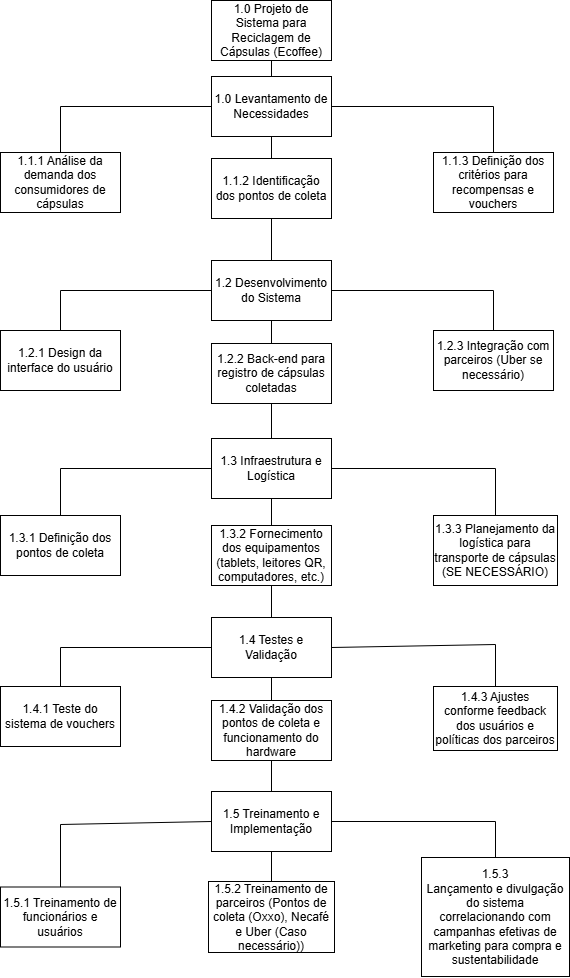

The diagram above was exported from draw.io. Its source (the exported page's mxGraphModel, read from the mxfile embedded in the PNG):
<mxGraphModel dx="2087" dy="1367" grid="0" gridSize="10" guides="1" tooltips="1" connect="1" arrows="0" fold="1" page="0" pageScale="1" pageWidth="827" pageHeight="1169" math="0" shadow="0">
  <root>
    <mxCell id="0" />
    <mxCell id="1" parent="0" />
    <mxCell id="qWBX1nw5nNgjJxwkkeQn-27" style="edgeStyle=none;shape=connector;curved=0;rounded=0;orthogonalLoop=1;jettySize=auto;html=1;exitX=0.5;exitY=1;exitDx=0;exitDy=0;entryX=0.5;entryY=0;entryDx=0;entryDy=0;shadow=0;strokeColor=default;align=center;verticalAlign=middle;fontFamily=Helvetica;fontSize=12;fontColor=default;labelBackgroundColor=default;endArrow=none;flowAnimation=0;startFill=0;" edge="1" parent="1" source="qWBX1nw5nNgjJxwkkeQn-1" target="qWBX1nw5nNgjJxwkkeQn-2">
      <mxGeometry relative="1" as="geometry" />
    </mxCell>
    <mxCell id="qWBX1nw5nNgjJxwkkeQn-1" value="1.0 Projeto de Sistema para Reciclagem de Cápsulas (Ecoffee)" style="rounded=0;whiteSpace=wrap;html=1;strokeColor=default;" vertex="1" parent="1">
      <mxGeometry x="137" y="-127" width="120" height="60" as="geometry" />
    </mxCell>
    <mxCell id="qWBX1nw5nNgjJxwkkeQn-28" style="edgeStyle=none;shape=connector;curved=0;rounded=0;orthogonalLoop=1;jettySize=auto;html=1;exitX=0.5;exitY=1;exitDx=0;exitDy=0;entryX=0.5;entryY=0;entryDx=0;entryDy=0;shadow=0;strokeColor=default;align=center;verticalAlign=middle;fontFamily=Helvetica;fontSize=12;fontColor=default;labelBackgroundColor=default;endArrow=none;flowAnimation=0;startFill=0;" edge="1" parent="1" source="qWBX1nw5nNgjJxwkkeQn-2" target="qWBX1nw5nNgjJxwkkeQn-4">
      <mxGeometry relative="1" as="geometry" />
    </mxCell>
    <mxCell id="qWBX1nw5nNgjJxwkkeQn-29" style="edgeStyle=none;shape=connector;curved=0;rounded=0;orthogonalLoop=1;jettySize=auto;html=1;exitX=1;exitY=0.5;exitDx=0;exitDy=0;entryX=0.5;entryY=0;entryDx=0;entryDy=0;shadow=0;strokeColor=default;align=center;verticalAlign=middle;fontFamily=Helvetica;fontSize=12;fontColor=default;labelBackgroundColor=default;endArrow=none;flowAnimation=0;startFill=0;" edge="1" parent="1" source="qWBX1nw5nNgjJxwkkeQn-2" target="qWBX1nw5nNgjJxwkkeQn-5">
      <mxGeometry relative="1" as="geometry">
        <Array as="points">
          <mxPoint x="419" y="-21" />
        </Array>
      </mxGeometry>
    </mxCell>
    <mxCell id="qWBX1nw5nNgjJxwkkeQn-30" style="edgeStyle=none;shape=connector;curved=0;rounded=0;orthogonalLoop=1;jettySize=auto;html=1;exitX=0;exitY=0.5;exitDx=0;exitDy=0;entryX=0.5;entryY=0;entryDx=0;entryDy=0;shadow=0;strokeColor=default;align=center;verticalAlign=middle;fontFamily=Helvetica;fontSize=12;fontColor=default;labelBackgroundColor=default;endArrow=none;flowAnimation=0;startFill=0;" edge="1" parent="1" source="qWBX1nw5nNgjJxwkkeQn-2" target="qWBX1nw5nNgjJxwkkeQn-3">
      <mxGeometry relative="1" as="geometry">
        <Array as="points">
          <mxPoint x="-14" y="-21" />
        </Array>
      </mxGeometry>
    </mxCell>
    <mxCell id="qWBX1nw5nNgjJxwkkeQn-2" value="1.0 Levantamento de Necessidades" style="rounded=0;whiteSpace=wrap;html=1;" vertex="1" parent="1">
      <mxGeometry x="137" y="-51" width="120" height="60" as="geometry" />
    </mxCell>
    <mxCell id="qWBX1nw5nNgjJxwkkeQn-3" value="1.1.1 Análise da demanda dos consumidores de cápsulas" style="rounded=0;whiteSpace=wrap;html=1;" vertex="1" parent="1">
      <mxGeometry x="-74" y="25" width="120" height="60" as="geometry" />
    </mxCell>
    <mxCell id="qWBX1nw5nNgjJxwkkeQn-31" style="edgeStyle=none;shape=connector;curved=0;rounded=0;orthogonalLoop=1;jettySize=auto;html=1;exitX=0.5;exitY=1;exitDx=0;exitDy=0;entryX=0.5;entryY=0;entryDx=0;entryDy=0;shadow=0;strokeColor=default;align=center;verticalAlign=middle;fontFamily=Helvetica;fontSize=12;fontColor=default;labelBackgroundColor=default;endArrow=none;flowAnimation=0;startFill=0;" edge="1" parent="1" source="qWBX1nw5nNgjJxwkkeQn-4" target="qWBX1nw5nNgjJxwkkeQn-6">
      <mxGeometry relative="1" as="geometry" />
    </mxCell>
    <mxCell id="qWBX1nw5nNgjJxwkkeQn-4" value="1.1.2 Identificação dos pontos de coleta" style="rounded=0;whiteSpace=wrap;html=1;" vertex="1" parent="1">
      <mxGeometry x="137" y="31" width="120" height="60" as="geometry" />
    </mxCell>
    <mxCell id="qWBX1nw5nNgjJxwkkeQn-5" value="1.1.3 Definição dos critérios para recompensas e vouchers" style="rounded=0;whiteSpace=wrap;html=1;" vertex="1" parent="1">
      <mxGeometry x="359" y="25" width="120" height="60" as="geometry" />
    </mxCell>
    <mxCell id="qWBX1nw5nNgjJxwkkeQn-32" style="edgeStyle=none;shape=connector;curved=0;rounded=0;orthogonalLoop=1;jettySize=auto;html=1;exitX=1;exitY=0.5;exitDx=0;exitDy=0;entryX=0.5;entryY=0;entryDx=0;entryDy=0;shadow=0;strokeColor=default;align=center;verticalAlign=middle;fontFamily=Helvetica;fontSize=12;fontColor=default;labelBackgroundColor=default;endArrow=none;flowAnimation=0;startFill=0;" edge="1" parent="1" source="qWBX1nw5nNgjJxwkkeQn-6" target="qWBX1nw5nNgjJxwkkeQn-9">
      <mxGeometry relative="1" as="geometry">
        <Array as="points">
          <mxPoint x="419" y="163" />
        </Array>
      </mxGeometry>
    </mxCell>
    <mxCell id="qWBX1nw5nNgjJxwkkeQn-33" style="edgeStyle=none;shape=connector;curved=0;rounded=0;orthogonalLoop=1;jettySize=auto;html=1;exitX=0;exitY=0.5;exitDx=0;exitDy=0;entryX=0.5;entryY=0;entryDx=0;entryDy=0;shadow=0;strokeColor=default;align=center;verticalAlign=middle;fontFamily=Helvetica;fontSize=12;fontColor=default;labelBackgroundColor=default;endArrow=none;flowAnimation=0;startFill=0;" edge="1" parent="1" source="qWBX1nw5nNgjJxwkkeQn-6" target="qWBX1nw5nNgjJxwkkeQn-7">
      <mxGeometry relative="1" as="geometry">
        <Array as="points">
          <mxPoint x="-14" y="163" />
        </Array>
      </mxGeometry>
    </mxCell>
    <mxCell id="qWBX1nw5nNgjJxwkkeQn-34" style="edgeStyle=none;shape=connector;curved=0;rounded=0;orthogonalLoop=1;jettySize=auto;html=1;exitX=0.5;exitY=1;exitDx=0;exitDy=0;entryX=0.5;entryY=0;entryDx=0;entryDy=0;shadow=0;strokeColor=default;align=center;verticalAlign=middle;fontFamily=Helvetica;fontSize=12;fontColor=default;labelBackgroundColor=default;endArrow=none;flowAnimation=0;startFill=0;" edge="1" parent="1" source="qWBX1nw5nNgjJxwkkeQn-6" target="qWBX1nw5nNgjJxwkkeQn-8">
      <mxGeometry relative="1" as="geometry" />
    </mxCell>
    <mxCell id="qWBX1nw5nNgjJxwkkeQn-6" value="1.2 Desenvolvimento do Sistema" style="rounded=0;whiteSpace=wrap;html=1;" vertex="1" parent="1">
      <mxGeometry x="137" y="133" width="120" height="60" as="geometry" />
    </mxCell>
    <mxCell id="qWBX1nw5nNgjJxwkkeQn-7" value="1.2.1 Design da interface do usuário" style="rounded=0;whiteSpace=wrap;html=1;" vertex="1" parent="1">
      <mxGeometry x="-74" y="203" width="120" height="60" as="geometry" />
    </mxCell>
    <mxCell id="qWBX1nw5nNgjJxwkkeQn-35" style="edgeStyle=none;shape=connector;curved=0;rounded=0;orthogonalLoop=1;jettySize=auto;html=1;exitX=0.5;exitY=1;exitDx=0;exitDy=0;entryX=0.5;entryY=0;entryDx=0;entryDy=0;shadow=0;strokeColor=default;align=center;verticalAlign=middle;fontFamily=Helvetica;fontSize=12;fontColor=default;labelBackgroundColor=default;endArrow=none;flowAnimation=0;startFill=0;" edge="1" parent="1" source="qWBX1nw5nNgjJxwkkeQn-8" target="qWBX1nw5nNgjJxwkkeQn-10">
      <mxGeometry relative="1" as="geometry" />
    </mxCell>
    <mxCell id="qWBX1nw5nNgjJxwkkeQn-8" value="1.2.2 Back-end para registro de cápsulas coletadas" style="rounded=0;whiteSpace=wrap;html=1;" vertex="1" parent="1">
      <mxGeometry x="137" y="216" width="120" height="60" as="geometry" />
    </mxCell>
    <mxCell id="qWBX1nw5nNgjJxwkkeQn-9" value="1.2.3 Integração com parceiros (Uber se necessário)" style="rounded=0;whiteSpace=wrap;html=1;" vertex="1" parent="1">
      <mxGeometry x="359" y="203" width="120" height="60" as="geometry" />
    </mxCell>
    <mxCell id="qWBX1nw5nNgjJxwkkeQn-36" style="edgeStyle=none;shape=connector;curved=0;rounded=0;orthogonalLoop=1;jettySize=auto;html=1;exitX=0;exitY=0.5;exitDx=0;exitDy=0;entryX=0.5;entryY=0;entryDx=0;entryDy=0;shadow=0;strokeColor=default;align=center;verticalAlign=middle;fontFamily=Helvetica;fontSize=12;fontColor=default;labelBackgroundColor=default;endArrow=none;flowAnimation=0;startFill=0;" edge="1" parent="1" source="qWBX1nw5nNgjJxwkkeQn-10" target="qWBX1nw5nNgjJxwkkeQn-11">
      <mxGeometry relative="1" as="geometry">
        <Array as="points">
          <mxPoint x="-14" y="341" />
        </Array>
      </mxGeometry>
    </mxCell>
    <mxCell id="qWBX1nw5nNgjJxwkkeQn-37" style="edgeStyle=none;shape=connector;curved=0;rounded=0;orthogonalLoop=1;jettySize=auto;html=1;exitX=1;exitY=0.5;exitDx=0;exitDy=0;entryX=0.5;entryY=0;entryDx=0;entryDy=0;shadow=0;strokeColor=default;align=center;verticalAlign=middle;fontFamily=Helvetica;fontSize=12;fontColor=default;labelBackgroundColor=default;endArrow=none;flowAnimation=0;startFill=0;" edge="1" parent="1" source="qWBX1nw5nNgjJxwkkeQn-10" target="qWBX1nw5nNgjJxwkkeQn-13">
      <mxGeometry relative="1" as="geometry">
        <Array as="points">
          <mxPoint x="421" y="341" />
        </Array>
      </mxGeometry>
    </mxCell>
    <mxCell id="qWBX1nw5nNgjJxwkkeQn-38" style="edgeStyle=none;shape=connector;curved=0;rounded=0;orthogonalLoop=1;jettySize=auto;html=1;exitX=0.5;exitY=1;exitDx=0;exitDy=0;entryX=0.5;entryY=0;entryDx=0;entryDy=0;shadow=0;strokeColor=default;align=center;verticalAlign=middle;fontFamily=Helvetica;fontSize=12;fontColor=default;labelBackgroundColor=default;endArrow=none;flowAnimation=0;startFill=0;" edge="1" parent="1" source="qWBX1nw5nNgjJxwkkeQn-10" target="qWBX1nw5nNgjJxwkkeQn-12">
      <mxGeometry relative="1" as="geometry" />
    </mxCell>
    <mxCell id="qWBX1nw5nNgjJxwkkeQn-10" value="1.3 Infraestrutura e Logística" style="rounded=0;whiteSpace=wrap;html=1;" vertex="1" parent="1">
      <mxGeometry x="137" y="311" width="120" height="60" as="geometry" />
    </mxCell>
    <mxCell id="qWBX1nw5nNgjJxwkkeQn-11" value="1.3.1 Definição dos pontos de coleta" style="rounded=0;whiteSpace=wrap;html=1;" vertex="1" parent="1">
      <mxGeometry x="-74" y="388" width="120" height="60" as="geometry" />
    </mxCell>
    <mxCell id="qWBX1nw5nNgjJxwkkeQn-39" style="edgeStyle=none;shape=connector;curved=0;rounded=0;orthogonalLoop=1;jettySize=auto;html=1;exitX=0.5;exitY=1;exitDx=0;exitDy=0;shadow=0;strokeColor=default;align=center;verticalAlign=middle;fontFamily=Helvetica;fontSize=12;fontColor=default;labelBackgroundColor=default;endArrow=none;flowAnimation=0;startFill=0;" edge="1" parent="1" source="qWBX1nw5nNgjJxwkkeQn-12" target="qWBX1nw5nNgjJxwkkeQn-14">
      <mxGeometry relative="1" as="geometry" />
    </mxCell>
    <mxCell id="qWBX1nw5nNgjJxwkkeQn-12" value="1.3.2 Fornecimento dos equipamentos (tablets, leitores QR, computadores, etc.)" style="rounded=0;whiteSpace=wrap;html=1;" vertex="1" parent="1">
      <mxGeometry x="137" y="398" width="120" height="60" as="geometry" />
    </mxCell>
    <mxCell id="qWBX1nw5nNgjJxwkkeQn-13" value="1.3.3 Planejamento da logística para transporte de cápsulas (SE NECESSÁRIO)" style="rounded=0;whiteSpace=wrap;html=1;" vertex="1" parent="1">
      <mxGeometry x="359" y="388" width="124" height="70" as="geometry" />
    </mxCell>
    <mxCell id="qWBX1nw5nNgjJxwkkeQn-41" style="edgeStyle=none;shape=connector;curved=0;rounded=0;orthogonalLoop=1;jettySize=auto;html=1;exitX=1;exitY=0.5;exitDx=0;exitDy=0;entryX=0.5;entryY=0;entryDx=0;entryDy=0;shadow=0;strokeColor=default;align=center;verticalAlign=middle;fontFamily=Helvetica;fontSize=12;fontColor=default;labelBackgroundColor=default;endArrow=none;flowAnimation=0;startFill=0;" edge="1" parent="1" source="qWBX1nw5nNgjJxwkkeQn-14" target="qWBX1nw5nNgjJxwkkeQn-17">
      <mxGeometry relative="1" as="geometry">
        <Array as="points">
          <mxPoint x="421" y="517" />
        </Array>
      </mxGeometry>
    </mxCell>
    <mxCell id="qWBX1nw5nNgjJxwkkeQn-42" style="edgeStyle=none;shape=connector;curved=0;rounded=0;orthogonalLoop=1;jettySize=auto;html=1;exitX=0;exitY=0.5;exitDx=0;exitDy=0;entryX=0.5;entryY=0;entryDx=0;entryDy=0;shadow=0;strokeColor=default;align=center;verticalAlign=middle;fontFamily=Helvetica;fontSize=12;fontColor=default;labelBackgroundColor=default;endArrow=none;flowAnimation=0;startFill=0;" edge="1" parent="1" source="qWBX1nw5nNgjJxwkkeQn-14" target="qWBX1nw5nNgjJxwkkeQn-15">
      <mxGeometry relative="1" as="geometry">
        <Array as="points">
          <mxPoint x="-14" y="520" />
        </Array>
      </mxGeometry>
    </mxCell>
    <mxCell id="qWBX1nw5nNgjJxwkkeQn-43" style="edgeStyle=none;shape=connector;curved=0;rounded=0;orthogonalLoop=1;jettySize=auto;html=1;exitX=0.5;exitY=1;exitDx=0;exitDy=0;entryX=0.5;entryY=0;entryDx=0;entryDy=0;shadow=0;strokeColor=default;align=center;verticalAlign=middle;fontFamily=Helvetica;fontSize=12;fontColor=default;labelBackgroundColor=default;endArrow=none;flowAnimation=0;startFill=0;" edge="1" parent="1" source="qWBX1nw5nNgjJxwkkeQn-14" target="qWBX1nw5nNgjJxwkkeQn-16">
      <mxGeometry relative="1" as="geometry" />
    </mxCell>
    <mxCell id="qWBX1nw5nNgjJxwkkeQn-14" value="1.4 Testes e Validação" style="rounded=0;whiteSpace=wrap;html=1;" vertex="1" parent="1">
      <mxGeometry x="137" y="490" width="120" height="60" as="geometry" />
    </mxCell>
    <mxCell id="qWBX1nw5nNgjJxwkkeQn-15" value="1.4.1 Teste do sistema de vouchers" style="rounded=0;whiteSpace=wrap;html=1;" vertex="1" parent="1">
      <mxGeometry x="-74" y="559" width="120" height="60" as="geometry" />
    </mxCell>
    <mxCell id="qWBX1nw5nNgjJxwkkeQn-44" style="edgeStyle=none;shape=connector;curved=0;rounded=0;orthogonalLoop=1;jettySize=auto;html=1;exitX=0.5;exitY=1;exitDx=0;exitDy=0;entryX=0.5;entryY=0;entryDx=0;entryDy=0;shadow=0;strokeColor=default;align=center;verticalAlign=middle;fontFamily=Helvetica;fontSize=12;fontColor=default;labelBackgroundColor=default;endArrow=none;flowAnimation=0;startFill=0;" edge="1" parent="1" source="qWBX1nw5nNgjJxwkkeQn-16" target="qWBX1nw5nNgjJxwkkeQn-18">
      <mxGeometry relative="1" as="geometry" />
    </mxCell>
    <mxCell id="qWBX1nw5nNgjJxwkkeQn-16" value="1.4.2 Validação dos pontos de coleta e funcionamento do hardware" style="rounded=0;whiteSpace=wrap;html=1;" vertex="1" parent="1">
      <mxGeometry x="137" y="573" width="120" height="60" as="geometry" />
    </mxCell>
    <mxCell id="qWBX1nw5nNgjJxwkkeQn-17" value="1.4.3 Ajustes conforme feedback dos usuários e políticas dos parceiros" style="rounded=0;whiteSpace=wrap;html=1;" vertex="1" parent="1">
      <mxGeometry x="359" y="559" width="124" height="64" as="geometry" />
    </mxCell>
    <mxCell id="qWBX1nw5nNgjJxwkkeQn-45" style="edgeStyle=none;shape=connector;curved=0;rounded=0;orthogonalLoop=1;jettySize=auto;html=1;exitX=1;exitY=0.5;exitDx=0;exitDy=0;entryX=0.5;entryY=0;entryDx=0;entryDy=0;shadow=0;strokeColor=default;align=center;verticalAlign=middle;fontFamily=Helvetica;fontSize=12;fontColor=default;labelBackgroundColor=default;endArrow=none;flowAnimation=0;startFill=0;" edge="1" parent="1" source="qWBX1nw5nNgjJxwkkeQn-18" target="qWBX1nw5nNgjJxwkkeQn-21">
      <mxGeometry relative="1" as="geometry">
        <Array as="points">
          <mxPoint x="421" y="694" />
        </Array>
      </mxGeometry>
    </mxCell>
    <mxCell id="qWBX1nw5nNgjJxwkkeQn-46" style="edgeStyle=none;shape=connector;curved=0;rounded=0;orthogonalLoop=1;jettySize=auto;html=1;exitX=0.5;exitY=1;exitDx=0;exitDy=0;entryX=0.5;entryY=0;entryDx=0;entryDy=0;shadow=0;strokeColor=default;align=center;verticalAlign=middle;fontFamily=Helvetica;fontSize=12;fontColor=default;labelBackgroundColor=default;endArrow=none;flowAnimation=0;startFill=0;" edge="1" parent="1" source="qWBX1nw5nNgjJxwkkeQn-18" target="qWBX1nw5nNgjJxwkkeQn-20">
      <mxGeometry relative="1" as="geometry" />
    </mxCell>
    <mxCell id="qWBX1nw5nNgjJxwkkeQn-47" style="edgeStyle=none;shape=connector;curved=0;rounded=0;orthogonalLoop=1;jettySize=auto;html=1;exitX=0;exitY=0.5;exitDx=0;exitDy=0;entryX=0.5;entryY=0;entryDx=0;entryDy=0;shadow=0;strokeColor=default;align=center;verticalAlign=middle;fontFamily=Helvetica;fontSize=12;fontColor=default;labelBackgroundColor=default;endArrow=none;flowAnimation=0;startFill=0;" edge="1" parent="1" source="qWBX1nw5nNgjJxwkkeQn-18" target="qWBX1nw5nNgjJxwkkeQn-19">
      <mxGeometry relative="1" as="geometry">
        <Array as="points">
          <mxPoint x="-14" y="697" />
        </Array>
      </mxGeometry>
    </mxCell>
    <mxCell id="qWBX1nw5nNgjJxwkkeQn-18" value="1.5 Treinamento e Implementação" style="rounded=0;whiteSpace=wrap;html=1;" vertex="1" parent="1">
      <mxGeometry x="137" y="664" width="120" height="60" as="geometry" />
    </mxCell>
    <mxCell id="qWBX1nw5nNgjJxwkkeQn-19" value="1.5.1 Treinamento de funcionários e usuários" style="rounded=0;whiteSpace=wrap;html=1;" vertex="1" parent="1">
      <mxGeometry x="-74" y="759.5" width="120" height="60" as="geometry" />
    </mxCell>
    <mxCell id="qWBX1nw5nNgjJxwkkeQn-20" value="1.5.2 Treinamento de parceiros (Pontos de coleta (Oxxo), Necafé e Uber (Caso necessário))" style="rounded=0;whiteSpace=wrap;html=1;" vertex="1" parent="1">
      <mxGeometry x="134" y="754" width="126" height="71" as="geometry" />
    </mxCell>
    <mxCell id="qWBX1nw5nNgjJxwkkeQn-21" value="1.5.3&lt;div&gt;Lançamento e divulgação do sistema correlacionando com campanhas efetivas de marketing para compra e sustentabilidade&lt;/div&gt;" style="rounded=0;whiteSpace=wrap;html=1;" vertex="1" parent="1">
      <mxGeometry x="347" y="730" width="148" height="119" as="geometry" />
    </mxCell>
  </root>
</mxGraphModel>